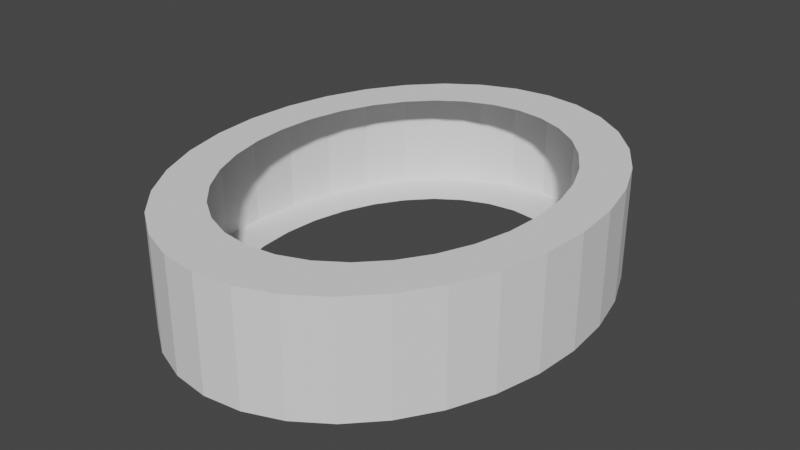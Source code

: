 # Source: 0.blend  (saved by Blender 2.80.75; exported with 4.5.12 LTS)
import bpy
from mathutils import Matrix  # noqa: F401  (used for matrix-valued properties, if any)

bpy.ops.wm.read_factory_settings(use_empty=True)
scene = bpy.context.scene
scene.name = 'Scene'

# ---- collections
col_collection = bpy.data.collections.new('Collection'); scene.collection.children.link(col_collection)

# ---- world
world_world = bpy.data.worlds.new('World'); scene.world = world_world
world_world.use_nodes = True; world_world.node_tree.nodes.clear()
_N = world_world.node_tree.nodes; _L = world_world.node_tree.links
n0 = _N.new('ShaderNodeOutputWorld'); n0.name = 'World Output'; n0.location = (300, 300)
n1 = _N.new('ShaderNodeBackground'); n1.name = 'Background'; n1.location = (10, 300)
n1.inputs[0].default_value = (0.05088, 0.05088, 0.05088, 1.0)
_L.new(n1.outputs[0], n0.inputs[0])
n0.is_active_output = True
world_world.color = (0.05088, 0.05088, 0.05088)
world_world.use_sun_shadow = False
world_world.sun_shadow_jitter_overblur = 0.0

# ---- meshes
me_cylinder = bpy.data.meshes.new('Cylinder')
me_cylinder.from_pydata([(-8.708e-08, 0.7719, -1.0), (-8.708e-08, 0.7719, 1.0), (0.1506, 0.7571, -1.0), (0.1506, 0.7571, 1.0), (0.2954, 0.7132, -1.0), (0.2954, 0.7132, 1.0), (0.4289, 0.6418, -1.0), (0.4289, 0.6418, 1.0), (0.5458, 0.5458, -1.0), (0.5458, 0.5458, 1.0), (0.6418, 0.4289, -1.0), (0.6418, 0.4289, 1.0), (0.7132, 0.2954, -1.0), (0.7132, 0.2954, 1.0), (0.7571, 0.1506, -1.0), (0.7571, 0.1506, 1.0), (0.7719, 4.05e-08, -1.0), (0.7719, 4.05e-08, 1.0), (0.7571, -0.1506, -1.0), (0.7571, -0.1506, 1.0), (0.7132, -0.2954, -1.0), (0.7132, -0.2954, 1.0), (0.6418, -0.4289, -1.0), (0.6418, -0.4289, 1.0), (0.5458, -0.5458, -1.0), (0.5458, -0.5458, 1.0), (0.4289, -0.6418, -1.0), (0.4289, -0.6418, 1.0), (0.2954, -0.7132, -1.0), (0.2954, -0.7132, 1.0), (0.1506, -0.7571, -1.0), (0.1506, -0.7571, 1.0), (-2.558e-07, -0.7719, -1.0), (-2.558e-07, -0.7719, 1.0), (-0.1506, -0.7571, -1.0), (-0.1506, -0.7571, 1.0), (-0.2954, -0.7132, -1.0), (-0.2954, -0.7132, 1.0), (-0.4289, -0.6418, -1.0), (-0.4289, -0.6418, 1.0), (-0.5458, -0.5458, -1.0), (-0.5458, -0.5458, 1.0), (-0.6418, -0.4289, -1.0), (-0.6418, -0.4289, 1.0), (-0.7132, -0.2954, -1.0), (-0.7132, -0.2954, 1.0), (-0.7571, -0.1506, -1.0), (-0.7571, -0.1506, 1.0), (-0.7719, 7.573e-07, -1.0), (-0.7719, 7.573e-07, 1.0), (-0.7571, 0.1506, -1.0), (-0.7571, 0.1506, 1.0), (-0.7132, 0.2954, -1.0), (-0.7132, 0.2954, 1.0), (-0.6418, 0.4289, -1.0), (-0.6418, 0.4289, 1.0), (-0.5458, 0.5458, -1.0), (-0.5458, 0.5458, 1.0), (-0.4289, 0.6418, -1.0), (-0.4289, 0.6418, 1.0), (-0.2954, 0.7132, -1.0), (-0.2954, 0.7132, 1.0), (-0.1506, 0.7571, -1.0), (-0.1506, 0.7571, 1.0), (0.0, 1.0, -1.0), (0.1951, 0.9808, -1.0), (0.1951, 0.9808, 1.0), (0.0, 1.0, 1.0), (0.3827, 0.9239, -1.0), (0.3827, 0.9239, 1.0), (0.5556, 0.8315, -1.0), (0.5556, 0.8315, 1.0), (0.7071, 0.7071, -1.0), (0.7071, 0.7071, 1.0), (0.8315, 0.5556, -1.0), (0.8315, 0.5556, 1.0), (0.9239, 0.3827, -1.0), (0.9239, 0.3827, 1.0), (0.9808, 0.1951, -1.0), (0.9808, 0.1951, 1.0), (1.0, 7.55e-08, -1.0), (1.0, 7.55e-08, 1.0), (0.9808, -0.1951, -1.0), (0.9808, -0.1951, 1.0), (0.9239, -0.3827, -1.0), (0.9239, -0.3827, 1.0), (0.8315, -0.5556, -1.0), (0.8315, -0.5556, 1.0), (0.7071, -0.7071, -1.0), (0.7071, -0.7071, 1.0), (0.5556, -0.8315, -1.0), (0.5556, -0.8315, 1.0), (0.3827, -0.9239, -1.0), (0.3827, -0.9239, 1.0), (0.1951, -0.9808, -1.0), (0.1951, -0.9808, 1.0), (-3.258e-07, -1.0, -1.0), (-3.258e-07, -1.0, 1.0), (-0.1951, -0.9808, -1.0), (-0.1951, -0.9808, 1.0), (-0.3827, -0.9239, -1.0), (-0.3827, -0.9239, 1.0), (-0.5556, -0.8315, -1.0), (-0.5556, -0.8315, 1.0), (-0.7071, -0.7071, -1.0), (-0.7071, -0.7071, 1.0), (-0.8315, -0.5556, -1.0), (-0.8315, -0.5556, 1.0), (-0.9239, -0.3827, -1.0), (-0.9239, -0.3827, 1.0), (-0.9808, -0.1951, -1.0), (-0.9808, -0.1951, 1.0), (-1.0, 9.656e-07, -1.0), (-1.0, 9.656e-07, 1.0), (-0.9808, 0.1951, -1.0), (-0.9808, 0.1951, 1.0), (-0.9239, 0.3827, -1.0), (-0.9239, 0.3827, 1.0), (-0.8315, 0.5556, -1.0), (-0.8315, 0.5556, 1.0), (-0.7071, 0.7071, -1.0), (-0.7071, 0.7071, 1.0), (-0.5556, 0.8315, -1.0), (-0.5556, 0.8315, 1.0), (-0.3827, 0.9239, -1.0), (-0.3827, 0.9239, 1.0), (-0.1951, 0.9808, -1.0), (-0.1951, 0.9808, 1.0)], [], [(64, 67, 66, 65), (65, 66, 69, 68), (68, 69, 71, 70), (70, 71, 73, 72), (72, 73, 75, 74), (74, 75, 77, 76), (76, 77, 79, 78), (78, 79, 81, 80), (80, 81, 83, 82), (82, 83, 85, 84), (84, 85, 87, 86), (86, 87, 89, 88), (88, 89, 91, 90), (90, 91, 93, 92), (92, 93, 95, 94), (94, 95, 97, 96), (96, 97, 99, 98), (98, 99, 101, 100), (100, 101, 103, 102), (102, 103, 105, 104), (104, 105, 107, 106), (106, 107, 109, 108), (108, 109, 111, 110), (110, 111, 113, 112), (112, 113, 115, 114), (114, 115, 117, 116), (116, 117, 119, 118), (118, 119, 121, 120), (120, 121, 123, 122), (122, 123, 125, 124), (124, 125, 127, 126), (126, 127, 67, 64), (2, 0, 64, 65), (1, 3, 66, 67), (4, 2, 65, 68), (3, 5, 69, 66), (6, 4, 68, 70), (5, 7, 71, 69), (8, 6, 70, 72), (7, 9, 73, 71), (10, 8, 72, 74), (9, 11, 75, 73), (12, 10, 74, 76), (11, 13, 77, 75), (14, 12, 76, 78), (13, 15, 79, 77), (16, 14, 78, 80), (15, 17, 81, 79), (18, 16, 80, 82), (17, 19, 83, 81), (20, 18, 82, 84), (19, 21, 85, 83), (22, 20, 84, 86), (21, 23, 87, 85), (24, 22, 86, 88), (23, 25, 89, 87), (26, 24, 88, 90), (25, 27, 91, 89), (28, 26, 90, 92), (27, 29, 93, 91), (30, 28, 92, 94), (29, 31, 95, 93), (32, 30, 94, 96), (31, 33, 97, 95), (34, 32, 96, 98), (33, 35, 99, 97), (36, 34, 98, 100), (35, 37, 101, 99), (38, 36, 100, 102), (37, 39, 103, 101), (40, 38, 102, 104), (39, 41, 105, 103), (42, 40, 104, 106), (41, 43, 107, 105), (44, 42, 106, 108), (43, 45, 109, 107), (46, 44, 108, 110), (45, 47, 111, 109), (48, 46, 110, 112), (47, 49, 113, 111), (50, 48, 112, 114), (49, 51, 115, 113), (52, 50, 114, 116), (51, 53, 117, 115), (54, 52, 116, 118), (53, 55, 119, 117), (56, 54, 118, 120), (55, 57, 121, 119), (58, 56, 120, 122), (57, 59, 123, 121), (60, 58, 122, 124), (59, 61, 125, 123), (62, 60, 124, 126), (61, 63, 127, 125), (0, 62, 126, 64), (63, 1, 67, 127)])
_uv = me_cylinder.uv_layers.new(name='UVMap')
_uv.uv.foreach_set('vector', [1.0, 0.5, 1.0, 1.0, 0.9688, 1.0, 0.9688, 0.5, 0.9688, 0.5, 0.9688, 1.0, 0.9375, 1.0, 0.9375, 0.5, 0.9375, 0.5, 0.9375, 1.0, 0.9062, 1.0, 0.9062, 0.5, 0.9062, 0.5, 0.9062, 1.0, 0.875, 1.0, 0.875, 0.5, 0.875, 0.5, 0.875, 1.0, 0.8438, 1.0, 0.8438, 0.5, 0.8438, 0.5, 0.8438, 1.0, 0.8125, 1.0, 0.8125, 0.5, 0.8125, 0.5, 0.8125, 1.0, 0.7812, 1.0, 0.7812, 0.5, 0.7812, 0.5, 0.7812, 1.0, 0.75, 1.0, 0.75, 0.5, 0.75, 0.5, 0.75, 1.0, 0.7188, 1.0, 0.7188, 0.5, 0.7188, 0.5, 0.7188, 1.0, 0.6875, 1.0, 0.6875, 0.5, 0.6875, 0.5, 0.6875, 1.0, 0.6562, 1.0, 0.6562, 0.5, 0.6562, 0.5, 0.6562, 1.0, 0.625, 1.0, 0.625, 0.5, 0.625, 0.5, 0.625, 1.0, 0.5938, 1.0, 0.5938, 0.5, 0.5938, 0.5, 0.5938, 1.0, 0.5625, 1.0, 0.5625, 0.5, 0.5625, 0.5, 0.5625, 1.0, 0.5312, 1.0, 0.5312, 0.5, 0.5312, 0.5, 0.5312, 1.0, 0.5, 1.0, 0.5, 0.5, 0.5, 0.5, 0.5, 1.0, 0.4688, 1.0, 0.4688, 0.5, 0.4688, 0.5, 0.4688, 1.0, 0.4375, 1.0, 0.4375, 0.5, 0.4375, 0.5, 0.4375, 1.0, 0.4062, 1.0, 0.4062, 0.5, 0.4062, 0.5, 0.4062, 1.0, 0.375, 1.0, 0.375, 0.5, 0.375, 0.5, 0.375, 1.0, 0.3438, 1.0, 0.3438, 0.5, 0.3438, 0.5, 0.3438, 1.0, 0.3125, 1.0, 0.3125, 0.5, 0.3125, 0.5, 0.3125, 1.0, 0.2812, 1.0, 0.2812, 0.5, 0.2812, 0.5, 0.2812, 1.0, 0.25, 1.0, 0.25, 0.5, 0.25, 0.5, 0.25, 1.0, 0.2188, 1.0, 0.2188, 0.5, 0.2188, 0.5, 0.2188, 1.0, 0.1875, 1.0, 0.1875, 0.5, 0.1875, 0.5, 0.1875, 1.0, 0.1562, 1.0, 0.1562, 0.5, 0.1562, 0.5, 0.1562, 1.0, 0.125, 1.0, 0.125, 0.5, 0.125, 0.5, 0.125, 1.0, 0.09375, 1.0, 0.09375, 0.5, 0.09375, 0.5, 0.09375, 1.0, 0.0625, 1.0, 0.0625, 0.5, 0.0625, 0.5, 0.0625, 1.0, 0.03125, 1.0, 0.03125, 0.5, 0.03125, 0.5, 0.03125, 1.0, 0.0, 1.0, 0.0, 0.5, 0.7861, 0.4317, 0.75, 0.4353, 0.75, 0.49, 0.7968, 0.4854, 0.25, 0.4353, 0.2861, 0.4317, 0.2968, 0.4854, 0.25, 0.49, 0.8209, 0.4212, 0.7861, 0.4317, 0.7968, 0.4854, 0.8418, 0.4717, 0.2861, 0.4317, 0.3209, 0.4212, 0.3418, 0.4717, 0.2968, 0.4854, 0.8529, 0.404, 0.8209, 0.4212, 0.8418, 0.4717, 0.8833, 0.4496, 0.3209, 0.4212, 0.3529, 0.404, 0.3833, 0.4496, 0.3418, 0.4717, 0.881, 0.381, 0.8529, 0.404, 0.8833, 0.4496, 0.9197, 0.4197, 0.3529, 0.404, 0.381, 0.381, 0.4197, 0.4197, 0.3833, 0.4496, 0.904, 0.3529, 0.881, 0.381, 0.9197, 0.4197, 0.9496, 0.3833, 0.381, 0.381, 0.404, 0.3529, 0.4496, 0.3833, 0.4197, 0.4197, 0.9212, 0.3209, 0.904, 0.3529, 0.9496, 0.3833, 0.9717, 0.3418, 0.404, 0.3529, 0.4212, 0.3209, 0.4717, 0.3418, 0.4496, 0.3833, 0.9317, 0.2861, 0.9212, 0.3209, 0.9717, 0.3418, 0.9854, 0.2968, 0.4212, 0.3209, 0.4317, 0.2861, 0.4854, 0.2968, 0.4717, 0.3418, 0.9353, 0.25, 0.9317, 0.2861, 0.9854, 0.2968, 0.99, 0.25, 0.4317, 0.2861, 0.4353, 0.25, 0.49, 0.25, 0.4854, 0.2968, 0.9317, 0.2139, 0.9353, 0.25, 0.99, 0.25, 0.9854, 0.2032, 0.4353, 0.25, 0.4317, 0.2139, 0.4854, 0.2032, 0.49, 0.25, 0.9212, 0.1791, 0.9317, 0.2139, 0.9854, 0.2032, 0.9717, 0.1582, 0.4317, 0.2139, 0.4212, 0.1791, 0.4717, 0.1582, 0.4854, 0.2032, 0.904, 0.1471, 0.9212, 0.1791, 0.9717, 0.1582, 0.9496, 0.1167, 0.4212, 0.1791, 0.404, 0.1471, 0.4496, 0.1167, 0.4717, 0.1582, 0.881, 0.119, 0.904, 0.1471, 0.9496, 0.1167, 0.9197, 0.08029, 0.404, 0.1471, 0.381, 0.119, 0.4197, 0.08029, 0.4496, 0.1167, 0.8529, 0.09596, 0.881, 0.119, 0.9197, 0.08029, 0.8833, 0.05045, 0.381, 0.119, 0.3529, 0.09596, 0.3833, 0.05045, 0.4197, 0.08029, 0.8209, 0.07884, 0.8529, 0.09596, 0.8833, 0.05045, 0.8418, 0.02827, 0.3529, 0.09596, 0.3209, 0.07884, 0.3418, 0.02827, 0.3833, 0.05045, 0.7861, 0.06829, 0.8209, 0.07884, 0.8418, 0.02827, 0.7968, 0.01461, 0.3209, 0.07884, 0.2861, 0.06829, 0.2968, 0.01461, 0.3418, 0.02827, 0.75, 0.06473, 0.7861, 0.06829, 0.7968, 0.01461, 0.75, 0.01, 0.2861, 0.06829, 0.25, 0.06473, 0.25, 0.01, 0.2968, 0.01461, 0.7139, 0.06829, 0.75, 0.06473, 0.75, 0.01, 0.7032, 0.01461, 0.25, 0.06473, 0.2139, 0.06829, 0.2032, 0.01461, 0.25, 0.01, 0.6791, 0.07884, 0.7139, 0.06829, 0.7032, 0.01461, 0.6582, 0.02827, 0.2139, 0.06829, 0.1791, 0.07884, 0.1582, 0.02827, 0.2032, 0.01461, 0.6471, 0.09596, 0.6791, 0.07884, 0.6582, 0.02827, 0.6167, 0.05045, 0.1791, 0.07884, 0.1471, 0.09596, 0.1167, 0.05045, 0.1582, 0.02827, 0.619, 0.119, 0.6471, 0.09596, 0.6167, 0.05045, 0.5803, 0.08029, 0.1471, 0.09596, 0.119, 0.119, 0.08029, 0.08029, 0.1167, 0.05045, 0.596, 0.1471, 0.619, 0.119, 0.5803, 0.08029, 0.5504, 0.1167, 0.119, 0.119, 0.09596, 0.1471, 0.05045, 0.1167, 0.08029, 0.08029, 0.5788, 0.1791, 0.596, 0.1471, 0.5504, 0.1167, 0.5283, 0.1582, 0.09596, 0.1471, 0.07884, 0.1791, 0.02827, 0.1582, 0.05045, 0.1167, 0.5683, 0.2139, 0.5788, 0.1791, 0.5283, 0.1582, 0.5146, 0.2032, 0.07884, 0.1791, 0.06829, 0.2139, 0.01461, 0.2032, 0.02827, 0.1582, 0.5647, 0.25, 0.5683, 0.2139, 0.5146, 0.2032, 0.51, 0.25, 0.06829, 0.2139, 0.06473, 0.25, 0.01, 0.25, 0.01461, 0.2032, 0.5683, 0.2861, 0.5647, 0.25, 0.51, 0.25, 0.5146, 0.2968, 0.06473, 0.25, 0.06829, 0.2861, 0.01461, 0.2968, 0.01, 0.25, 0.5788, 0.3209, 0.5683, 0.2861, 0.5146, 0.2968, 0.5283, 0.3418, 0.06829, 0.2861, 0.07884, 0.3209, 0.02827, 0.3418, 0.01461, 0.2968, 0.596, 0.3529, 0.5788, 0.3209, 0.5283, 0.3418, 0.5504, 0.3833, 0.07884, 0.3209, 0.09596, 0.3529, 0.05045, 0.3833, 0.02827, 0.3418, 0.619, 0.381, 0.596, 0.3529, 0.5504, 0.3833, 0.5803, 0.4197, 0.09596, 0.3529, 0.119, 0.381, 0.08029, 0.4197, 0.05045, 0.3833, 0.6471, 0.404, 0.619, 0.381, 0.5803, 0.4197, 0.6167, 0.4496, 0.119, 0.381, 0.1471, 0.404, 0.1167, 0.4496, 0.08029, 0.4197, 0.6791, 0.4212, 0.6471, 0.404, 0.6167, 0.4496, 0.6582, 0.4717, 0.1471, 0.404, 0.1791, 0.4212, 0.1582, 0.4717, 0.1167, 0.4496, 0.7139, 0.4317, 0.6791, 0.4212, 0.6582, 0.4717, 0.7032, 0.4854, 0.1791, 0.4212, 0.2139, 0.4317, 0.2032, 0.4854, 0.1582, 0.4717, 0.75, 0.4353, 0.7139, 0.4317, 0.7032, 0.4854, 0.75, 0.49, 0.2139, 0.4317, 0.25, 0.4353, 0.25, 0.49, 0.2032, 0.4854])
me_cylinder.use_remesh_preserve_volume = False
me_cylinder.use_remesh_preserve_attributes = False
me_cylinder.use_mirror_vertex_groups = False
me_cylinder.update()

# ---- objects
ob_cylinder = bpy.data.objects.new('Cylinder', me_cylinder)

# ---- transforms, parenting, visibility, modifiers, constraints
ob_cylinder.location = (0.0, 0.0, 0.0)
ob_cylinder.scale = (0.7873, 1.0, 0.2321)
ob_cylinder.lineart.crease_threshold = 0.0

# ---- collection membership
col_collection.objects.link(ob_cylinder)

# ---- scene / render settings (as saved in the file)
scene.frame_start = 1; scene.frame_end = 250; scene.frame_set(1)
scene.render.engine = 'BLENDER_EEVEE_NEXT'
scene.cycles.use_denoising = False
scene.cycles.samples = 128
scene.cycles.sampling_pattern = 'TABULATED_SOBOL'
scene.cycles.use_adaptive_sampling = False
scene.cycles.use_light_tree = False
scene.view_settings.view_transform = 'Filmic'
bpy.context.view_layer.update()

# ---- added for rendering (the .blend has no active camera and no usable light): camera, sun
cam_auto = bpy.data.cameras.new('AutoCamera')
cam_auto.lens = 50.0
cam_auto.sensor_width = 36.0
cam_auto.clip_end = 1000.0
ob_auto_camera = bpy.data.objects.new('AutoCamera', cam_auto)
scene.collection.objects.link(ob_auto_camera)
ob_auto_camera.location = (2.39399, -2.87279, 1.91519)
ob_auto_camera.rotation_euler = (1.09748, -7.21219e-08, 0.694738)
scene.camera = ob_auto_camera
light_auto_sun = bpy.data.lights.new('AutoSun', 'SUN')
light_auto_sun.energy = 3.0
light_auto_sun.angle = 0.0523599
ob_auto_sun = bpy.data.objects.new('AutoSun', light_auto_sun)
scene.collection.objects.link(ob_auto_sun)
ob_auto_sun.rotation_euler = (0.872665, 0.174533, 0.523599)
bpy.context.view_layer.update()
